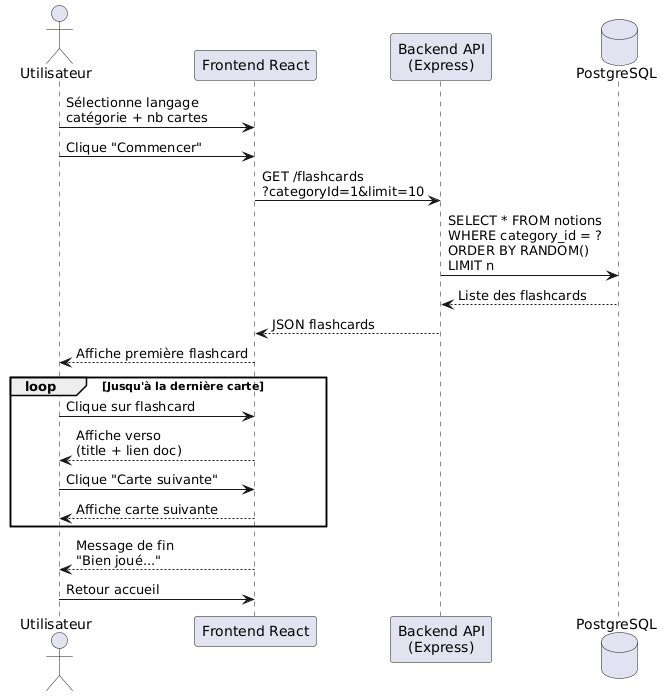

The diagram above was rendered by PlantUML. Its source (embedded in the PNG):
@startuml
actor Utilisateur

participant "Frontend React" as React
participant "Backend API\n(Express)" as API
database "PostgreSQL" as DB

Utilisateur -> React : Sélectionne langage\ncatégorie + nb cartes

Utilisateur -> React : Clique "Commencer"

React -> API : GET /flashcards\n?categoryId=1&limit=10

API -> DB : SELECT * FROM notions\nWHERE category_id = ?\nORDER BY RANDOM()\nLIMIT n

DB --> API : Liste des flashcards

API --> React : JSON flashcards

React --> Utilisateur : Affiche première flashcard

loop Jusqu'à la dernière carte

    Utilisateur -> React : Clique sur flashcard
    React --> Utilisateur : Affiche verso\n(title + lien doc)

    Utilisateur -> React : Clique "Carte suivante"
    React --> Utilisateur : Affiche carte suivante

end

React --> Utilisateur : Message de fin\n"Bien joué..."

Utilisateur -> React : Retour accueil
@enduml